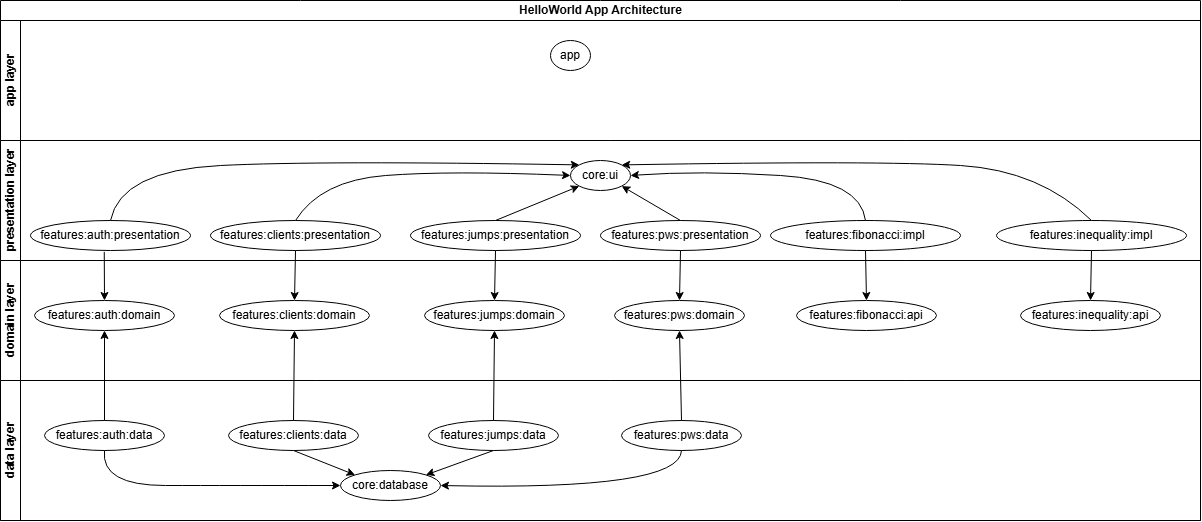

The diagram above was exported from draw.io. Its source (the exported page's mxGraphModel, read from the mxfile embedded in the PNG):
<mxGraphModel dx="927" dy="531" grid="1" gridSize="10" guides="1" tooltips="1" connect="1" arrows="1" fold="1" page="1" pageScale="1" pageWidth="827" pageHeight="1169" math="0" shadow="0">
  <root>
    <mxCell id="0" />
    <mxCell id="1" parent="0" />
    <mxCell id="xI64xd5cgZKmP1wGXydp-7" value="HelloWorld App Architecture" style="swimlane;childLayout=stackLayout;resizeParent=1;resizeParentMax=0;horizontal=1;startSize=20;horizontalStack=0;html=1;" vertex="1" parent="1">
      <mxGeometry x="150" y="630" width="1200" height="520" as="geometry">
        <mxRectangle x="150" y="630" width="60" height="30" as="alternateBounds" />
      </mxGeometry>
    </mxCell>
    <mxCell id="xI64xd5cgZKmP1wGXydp-8" value="app layer" style="swimlane;startSize=20;horizontal=0;html=1;" vertex="1" parent="xI64xd5cgZKmP1wGXydp-7">
      <mxGeometry y="20" width="1200" height="120" as="geometry" />
    </mxCell>
    <mxCell id="xI64xd5cgZKmP1wGXydp-53" value="app" style="ellipse;whiteSpace=wrap;html=1;" vertex="1" parent="xI64xd5cgZKmP1wGXydp-8">
      <mxGeometry x="550" y="20" width="40" height="30" as="geometry" />
    </mxCell>
    <mxCell id="xI64xd5cgZKmP1wGXydp-9" value="presentation layer" style="swimlane;startSize=20;horizontal=0;html=1;" vertex="1" parent="xI64xd5cgZKmP1wGXydp-7">
      <mxGeometry y="140" width="1200" height="120" as="geometry" />
    </mxCell>
    <mxCell id="xI64xd5cgZKmP1wGXydp-39" value="core:ui" style="ellipse;whiteSpace=wrap;html=1;" vertex="1" parent="xI64xd5cgZKmP1wGXydp-9">
      <mxGeometry x="570" y="20" width="60" height="30" as="geometry" />
    </mxCell>
    <mxCell id="xI64xd5cgZKmP1wGXydp-40" value="features:auth:presentation" style="ellipse;whiteSpace=wrap;html=1;" vertex="1" parent="xI64xd5cgZKmP1wGXydp-9">
      <mxGeometry x="30" y="80" width="160" height="30" as="geometry" />
    </mxCell>
    <mxCell id="xI64xd5cgZKmP1wGXydp-41" value="features:jumps:presentation" style="ellipse;whiteSpace=wrap;html=1;" vertex="1" parent="xI64xd5cgZKmP1wGXydp-9">
      <mxGeometry x="410" y="80" width="170" height="30" as="geometry" />
    </mxCell>
    <mxCell id="xI64xd5cgZKmP1wGXydp-42" value="features:inequality:impl" style="ellipse;whiteSpace=wrap;html=1;" vertex="1" parent="xI64xd5cgZKmP1wGXydp-9">
      <mxGeometry x="996" y="80" width="190" height="30" as="geometry" />
    </mxCell>
    <mxCell id="xI64xd5cgZKmP1wGXydp-44" value="features:clients:presentation" style="ellipse;whiteSpace=wrap;html=1;" vertex="1" parent="xI64xd5cgZKmP1wGXydp-9">
      <mxGeometry x="210" y="80" width="170" height="30" as="geometry" />
    </mxCell>
    <mxCell id="xI64xd5cgZKmP1wGXydp-45" value="features:pws:presentation" style="ellipse;whiteSpace=wrap;html=1;" vertex="1" parent="xI64xd5cgZKmP1wGXydp-9">
      <mxGeometry x="600" y="80" width="160" height="30" as="geometry" />
    </mxCell>
    <mxCell id="xI64xd5cgZKmP1wGXydp-43" value="features:fibonacci:impl" style="ellipse;whiteSpace=wrap;html=1;" vertex="1" parent="xI64xd5cgZKmP1wGXydp-9">
      <mxGeometry x="770" y="80" width="190" height="30" as="geometry" />
    </mxCell>
    <mxCell id="xI64xd5cgZKmP1wGXydp-54" value="" style="curved=1;endArrow=classic;html=1;rounded=0;exitX=0.5;exitY=0;exitDx=0;exitDy=0;entryX=0;entryY=0;entryDx=0;entryDy=0;" edge="1" parent="xI64xd5cgZKmP1wGXydp-9" source="xI64xd5cgZKmP1wGXydp-40" target="xI64xd5cgZKmP1wGXydp-39">
      <mxGeometry width="50" height="50" relative="1" as="geometry">
        <mxPoint x="170" y="20" as="sourcePoint" />
        <mxPoint x="590" y="-110" as="targetPoint" />
        <Array as="points">
          <mxPoint x="120" y="30" />
          <mxPoint x="320" y="20" />
        </Array>
      </mxGeometry>
    </mxCell>
    <mxCell id="xI64xd5cgZKmP1wGXydp-55" value="" style="curved=1;endArrow=classic;html=1;rounded=0;exitX=0.5;exitY=0;exitDx=0;exitDy=0;entryX=0;entryY=0.5;entryDx=0;entryDy=0;" edge="1" parent="xI64xd5cgZKmP1wGXydp-9" source="xI64xd5cgZKmP1wGXydp-44" target="xI64xd5cgZKmP1wGXydp-39">
      <mxGeometry width="50" height="50" relative="1" as="geometry">
        <mxPoint x="540" y="-60" as="sourcePoint" />
        <mxPoint x="590" y="-110" as="targetPoint" />
        <Array as="points">
          <mxPoint x="320" y="40" />
          <mxPoint x="450" y="30" />
        </Array>
      </mxGeometry>
    </mxCell>
    <mxCell id="xI64xd5cgZKmP1wGXydp-56" value="" style="endArrow=classic;html=1;rounded=0;exitX=0.5;exitY=0;exitDx=0;exitDy=0;entryX=0;entryY=1;entryDx=0;entryDy=0;" edge="1" parent="xI64xd5cgZKmP1wGXydp-9" source="xI64xd5cgZKmP1wGXydp-41" target="xI64xd5cgZKmP1wGXydp-39">
      <mxGeometry width="50" height="50" relative="1" as="geometry">
        <mxPoint x="540" y="-60" as="sourcePoint" />
        <mxPoint x="590" y="-110" as="targetPoint" />
      </mxGeometry>
    </mxCell>
    <mxCell id="xI64xd5cgZKmP1wGXydp-57" value="" style="endArrow=classic;html=1;rounded=0;exitX=0.5;exitY=0;exitDx=0;exitDy=0;entryX=1;entryY=1;entryDx=0;entryDy=0;" edge="1" parent="xI64xd5cgZKmP1wGXydp-9" source="xI64xd5cgZKmP1wGXydp-45" target="xI64xd5cgZKmP1wGXydp-39">
      <mxGeometry width="50" height="50" relative="1" as="geometry">
        <mxPoint x="540" y="-60" as="sourcePoint" />
        <mxPoint x="590" y="-110" as="targetPoint" />
      </mxGeometry>
    </mxCell>
    <mxCell id="xI64xd5cgZKmP1wGXydp-58" value="" style="curved=1;endArrow=classic;html=1;rounded=0;exitX=0.5;exitY=0;exitDx=0;exitDy=0;entryX=1;entryY=0.5;entryDx=0;entryDy=0;" edge="1" parent="xI64xd5cgZKmP1wGXydp-9" source="xI64xd5cgZKmP1wGXydp-43" target="xI64xd5cgZKmP1wGXydp-39">
      <mxGeometry width="50" height="50" relative="1" as="geometry">
        <mxPoint x="540" y="-60" as="sourcePoint" />
        <mxPoint x="590" y="-110" as="targetPoint" />
        <Array as="points">
          <mxPoint x="860" y="40" />
          <mxPoint x="700" y="30" />
        </Array>
      </mxGeometry>
    </mxCell>
    <mxCell id="xI64xd5cgZKmP1wGXydp-59" value="" style="curved=1;endArrow=classic;html=1;rounded=0;exitX=0.5;exitY=0;exitDx=0;exitDy=0;entryX=1;entryY=0;entryDx=0;entryDy=0;" edge="1" parent="xI64xd5cgZKmP1wGXydp-9" source="xI64xd5cgZKmP1wGXydp-42" target="xI64xd5cgZKmP1wGXydp-39">
      <mxGeometry width="50" height="50" relative="1" as="geometry">
        <mxPoint x="540" y="-60" as="sourcePoint" />
        <mxPoint x="590" y="-110" as="targetPoint" />
        <Array as="points">
          <mxPoint x="1040" y="30" />
          <mxPoint x="880" y="20" />
        </Array>
      </mxGeometry>
    </mxCell>
    <mxCell id="xI64xd5cgZKmP1wGXydp-10" value="domain layer" style="swimlane;startSize=20;horizontal=0;html=1;" vertex="1" parent="xI64xd5cgZKmP1wGXydp-7">
      <mxGeometry y="260" width="1200" height="120" as="geometry" />
    </mxCell>
    <mxCell id="xI64xd5cgZKmP1wGXydp-19" value="features:jumps:domain" style="ellipse;whiteSpace=wrap;html=1;" vertex="1" parent="xI64xd5cgZKmP1wGXydp-10">
      <mxGeometry x="424" y="40" width="140" height="30" as="geometry" />
    </mxCell>
    <mxCell id="xI64xd5cgZKmP1wGXydp-20" value="features:pws:domain" style="ellipse;whiteSpace=wrap;html=1;" vertex="1" parent="xI64xd5cgZKmP1wGXydp-10">
      <mxGeometry x="614" y="40" width="130" height="30" as="geometry" />
    </mxCell>
    <mxCell id="xI64xd5cgZKmP1wGXydp-21" value="features:clients:domain" style="ellipse;whiteSpace=wrap;html=1;" vertex="1" parent="xI64xd5cgZKmP1wGXydp-10">
      <mxGeometry x="219" y="40" width="150" height="30" as="geometry" />
    </mxCell>
    <mxCell id="xI64xd5cgZKmP1wGXydp-22" value="features:auth:domain" style="ellipse;whiteSpace=wrap;html=1;" vertex="1" parent="xI64xd5cgZKmP1wGXydp-10">
      <mxGeometry x="34" y="40" width="140" height="30" as="geometry" />
    </mxCell>
    <mxCell id="xI64xd5cgZKmP1wGXydp-23" value="features:fibonacci:api" style="ellipse;whiteSpace=wrap;html=1;" vertex="1" parent="xI64xd5cgZKmP1wGXydp-10">
      <mxGeometry x="796" y="40" width="140" height="30" as="geometry" />
    </mxCell>
    <mxCell id="xI64xd5cgZKmP1wGXydp-24" value="features:inequality:api" style="ellipse;whiteSpace=wrap;html=1;" vertex="1" parent="xI64xd5cgZKmP1wGXydp-10">
      <mxGeometry x="1020" y="40" width="140" height="30" as="geometry" />
    </mxCell>
    <mxCell id="xI64xd5cgZKmP1wGXydp-61" value="data layer" style="swimlane;startSize=20;horizontal=0;html=1;" vertex="1" parent="xI64xd5cgZKmP1wGXydp-7">
      <mxGeometry y="380" width="1200" height="140" as="geometry" />
    </mxCell>
    <mxCell id="xI64xd5cgZKmP1wGXydp-68" value="core:database" style="ellipse;whiteSpace=wrap;html=1;" vertex="1" parent="xI64xd5cgZKmP1wGXydp-61">
      <mxGeometry x="340" y="90" width="100" height="30" as="geometry" />
    </mxCell>
    <mxCell id="xI64xd5cgZKmP1wGXydp-69" value="features:jumps:data" style="ellipse;whiteSpace=wrap;html=1;" vertex="1" parent="xI64xd5cgZKmP1wGXydp-61">
      <mxGeometry x="428" y="40" width="130" height="30" as="geometry" />
    </mxCell>
    <mxCell id="xI64xd5cgZKmP1wGXydp-70" value="features:pws:data" style="ellipse;whiteSpace=wrap;html=1;" vertex="1" parent="xI64xd5cgZKmP1wGXydp-61">
      <mxGeometry x="621" y="40" width="120" height="30" as="geometry" />
    </mxCell>
    <mxCell id="xI64xd5cgZKmP1wGXydp-71" value="features:auth:data" style="ellipse;whiteSpace=wrap;html=1;" vertex="1" parent="xI64xd5cgZKmP1wGXydp-61">
      <mxGeometry x="44" y="40" width="120" height="30" as="geometry" />
    </mxCell>
    <mxCell id="xI64xd5cgZKmP1wGXydp-72" value="features:clients:data" style="ellipse;whiteSpace=wrap;html=1;" vertex="1" parent="xI64xd5cgZKmP1wGXydp-61">
      <mxGeometry x="228" y="40" width="130" height="30" as="geometry" />
    </mxCell>
    <mxCell id="xI64xd5cgZKmP1wGXydp-78" value="" style="endArrow=classic;html=1;rounded=0;exitX=0.5;exitY=1;exitDx=0;exitDy=0;entryX=0;entryY=0;entryDx=0;entryDy=0;" edge="1" parent="xI64xd5cgZKmP1wGXydp-61" source="xI64xd5cgZKmP1wGXydp-72" target="xI64xd5cgZKmP1wGXydp-68">
      <mxGeometry width="50" height="50" relative="1" as="geometry">
        <mxPoint x="330" y="50" as="sourcePoint" />
        <mxPoint x="380" as="targetPoint" />
      </mxGeometry>
    </mxCell>
    <mxCell id="xI64xd5cgZKmP1wGXydp-79" value="" style="endArrow=classic;html=1;rounded=0;exitX=0.5;exitY=1;exitDx=0;exitDy=0;entryX=1;entryY=0;entryDx=0;entryDy=0;" edge="1" parent="xI64xd5cgZKmP1wGXydp-61" source="xI64xd5cgZKmP1wGXydp-69" target="xI64xd5cgZKmP1wGXydp-68">
      <mxGeometry width="50" height="50" relative="1" as="geometry">
        <mxPoint x="330" y="50" as="sourcePoint" />
        <mxPoint x="380" as="targetPoint" />
      </mxGeometry>
    </mxCell>
    <mxCell id="xI64xd5cgZKmP1wGXydp-80" value="" style="curved=1;endArrow=classic;html=1;rounded=0;exitX=0.5;exitY=1;exitDx=0;exitDy=0;entryX=0;entryY=0.5;entryDx=0;entryDy=0;" edge="1" parent="xI64xd5cgZKmP1wGXydp-61" source="xI64xd5cgZKmP1wGXydp-71" target="xI64xd5cgZKmP1wGXydp-68">
      <mxGeometry width="50" height="50" relative="1" as="geometry">
        <mxPoint x="330" y="50" as="sourcePoint" />
        <mxPoint x="380" as="targetPoint" />
        <Array as="points">
          <mxPoint x="100" y="105" />
          <mxPoint x="230" y="105" />
        </Array>
      </mxGeometry>
    </mxCell>
    <mxCell id="xI64xd5cgZKmP1wGXydp-82" value="" style="curved=1;endArrow=classic;html=1;rounded=0;exitX=0.5;exitY=1;exitDx=0;exitDy=0;entryX=1;entryY=0.5;entryDx=0;entryDy=0;" edge="1" parent="xI64xd5cgZKmP1wGXydp-61" source="xI64xd5cgZKmP1wGXydp-70" target="xI64xd5cgZKmP1wGXydp-68">
      <mxGeometry width="50" height="50" relative="1" as="geometry">
        <mxPoint x="570" y="50" as="sourcePoint" />
        <mxPoint x="620" as="targetPoint" />
        <Array as="points">
          <mxPoint x="680" y="110" />
        </Array>
      </mxGeometry>
    </mxCell>
    <mxCell id="xI64xd5cgZKmP1wGXydp-60" value="" style="endArrow=classic;html=1;rounded=0;exitX=0.5;exitY=1;exitDx=0;exitDy=0;entryX=0.5;entryY=0;entryDx=0;entryDy=0;" edge="1" parent="xI64xd5cgZKmP1wGXydp-7" source="xI64xd5cgZKmP1wGXydp-44" target="xI64xd5cgZKmP1wGXydp-21">
      <mxGeometry width="50" height="50" relative="1" as="geometry">
        <mxPoint x="410" y="280" as="sourcePoint" />
        <mxPoint x="460" y="230" as="targetPoint" />
      </mxGeometry>
    </mxCell>
    <mxCell id="xI64xd5cgZKmP1wGXydp-73" value="" style="endArrow=classic;html=1;rounded=0;exitX=0.5;exitY=1;exitDx=0;exitDy=0;entryX=0.5;entryY=0;entryDx=0;entryDy=0;" edge="1" parent="xI64xd5cgZKmP1wGXydp-7" source="xI64xd5cgZKmP1wGXydp-41" target="xI64xd5cgZKmP1wGXydp-19">
      <mxGeometry width="50" height="50" relative="1" as="geometry">
        <mxPoint x="470" y="420" as="sourcePoint" />
        <mxPoint x="520" y="370" as="targetPoint" />
      </mxGeometry>
    </mxCell>
    <mxCell id="xI64xd5cgZKmP1wGXydp-74" value="" style="endArrow=classic;html=1;rounded=0;exitX=0.461;exitY=1.045;exitDx=0;exitDy=0;exitPerimeter=0;entryX=0.5;entryY=0;entryDx=0;entryDy=0;" edge="1" parent="xI64xd5cgZKmP1wGXydp-7" source="xI64xd5cgZKmP1wGXydp-40" target="xI64xd5cgZKmP1wGXydp-22">
      <mxGeometry width="50" height="50" relative="1" as="geometry">
        <mxPoint x="470" y="420" as="sourcePoint" />
        <mxPoint x="520" y="370" as="targetPoint" />
      </mxGeometry>
    </mxCell>
    <mxCell id="xI64xd5cgZKmP1wGXydp-75" value="" style="endArrow=classic;html=1;rounded=0;exitX=0.5;exitY=1;exitDx=0;exitDy=0;entryX=0.5;entryY=0;entryDx=0;entryDy=0;" edge="1" parent="xI64xd5cgZKmP1wGXydp-7" source="xI64xd5cgZKmP1wGXydp-45" target="xI64xd5cgZKmP1wGXydp-20">
      <mxGeometry width="50" height="50" relative="1" as="geometry">
        <mxPoint x="730" y="390" as="sourcePoint" />
        <mxPoint x="780" y="340" as="targetPoint" />
      </mxGeometry>
    </mxCell>
    <mxCell id="xI64xd5cgZKmP1wGXydp-76" value="" style="endArrow=classic;html=1;rounded=0;exitX=0.5;exitY=1;exitDx=0;exitDy=0;entryX=0.5;entryY=0;entryDx=0;entryDy=0;" edge="1" parent="xI64xd5cgZKmP1wGXydp-7" source="xI64xd5cgZKmP1wGXydp-43" target="xI64xd5cgZKmP1wGXydp-23">
      <mxGeometry width="50" height="50" relative="1" as="geometry">
        <mxPoint x="730" y="390" as="sourcePoint" />
        <mxPoint x="780" y="340" as="targetPoint" />
      </mxGeometry>
    </mxCell>
    <mxCell id="xI64xd5cgZKmP1wGXydp-77" value="" style="endArrow=classic;html=1;rounded=0;exitX=0.5;exitY=1;exitDx=0;exitDy=0;entryX=0.5;entryY=0;entryDx=0;entryDy=0;" edge="1" parent="xI64xd5cgZKmP1wGXydp-7" source="xI64xd5cgZKmP1wGXydp-42" target="xI64xd5cgZKmP1wGXydp-24">
      <mxGeometry width="50" height="50" relative="1" as="geometry">
        <mxPoint x="1040" y="390" as="sourcePoint" />
        <mxPoint x="1090" y="340" as="targetPoint" />
      </mxGeometry>
    </mxCell>
    <mxCell id="xI64xd5cgZKmP1wGXydp-83" value="" style="endArrow=classic;html=1;rounded=0;exitX=0.5;exitY=0;exitDx=0;exitDy=0;entryX=0.5;entryY=1;entryDx=0;entryDy=0;" edge="1" parent="xI64xd5cgZKmP1wGXydp-7" source="xI64xd5cgZKmP1wGXydp-70" target="xI64xd5cgZKmP1wGXydp-20">
      <mxGeometry width="50" height="50" relative="1" as="geometry">
        <mxPoint x="460" y="430" as="sourcePoint" />
        <mxPoint x="640" y="390" as="targetPoint" />
      </mxGeometry>
    </mxCell>
    <mxCell id="xI64xd5cgZKmP1wGXydp-84" value="" style="endArrow=classic;html=1;rounded=0;entryX=0.5;entryY=1;entryDx=0;entryDy=0;exitX=0.5;exitY=0;exitDx=0;exitDy=0;" edge="1" parent="xI64xd5cgZKmP1wGXydp-7" source="xI64xd5cgZKmP1wGXydp-69" target="xI64xd5cgZKmP1wGXydp-19">
      <mxGeometry width="50" height="50" relative="1" as="geometry">
        <mxPoint x="460" y="430" as="sourcePoint" />
        <mxPoint x="510" y="380" as="targetPoint" />
      </mxGeometry>
    </mxCell>
    <mxCell id="xI64xd5cgZKmP1wGXydp-85" value="" style="endArrow=classic;html=1;rounded=0;exitX=0.5;exitY=0;exitDx=0;exitDy=0;entryX=0.5;entryY=1;entryDx=0;entryDy=0;" edge="1" parent="xI64xd5cgZKmP1wGXydp-7" source="xI64xd5cgZKmP1wGXydp-72" target="xI64xd5cgZKmP1wGXydp-21">
      <mxGeometry width="50" height="50" relative="1" as="geometry">
        <mxPoint x="460" y="430" as="sourcePoint" />
        <mxPoint x="510" y="380" as="targetPoint" />
      </mxGeometry>
    </mxCell>
    <mxCell id="xI64xd5cgZKmP1wGXydp-86" value="" style="endArrow=classic;html=1;rounded=0;exitX=0.5;exitY=0;exitDx=0;exitDy=0;entryX=0.5;entryY=1;entryDx=0;entryDy=0;" edge="1" parent="xI64xd5cgZKmP1wGXydp-7" source="xI64xd5cgZKmP1wGXydp-71" target="xI64xd5cgZKmP1wGXydp-22">
      <mxGeometry width="50" height="50" relative="1" as="geometry">
        <mxPoint x="190" y="430" as="sourcePoint" />
        <mxPoint x="240" y="380" as="targetPoint" />
      </mxGeometry>
    </mxCell>
  </root>
</mxGraphModel>